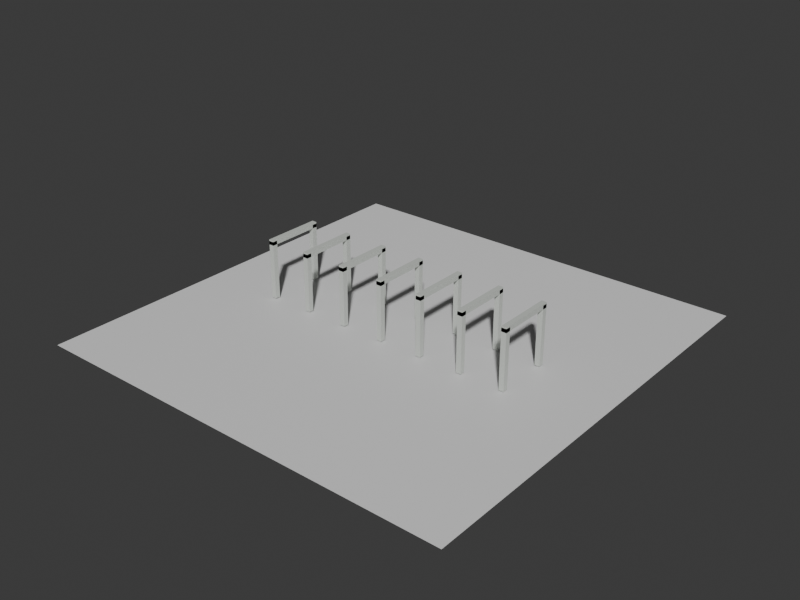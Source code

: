 # Source: shangsheng-bicycle-parking-massing.blend  (saved by Blender 5.2.44; exported with 4.5.12 LTS)
import bpy
from mathutils import Matrix  # noqa: F401  (used for matrix-valued properties, if any)

bpy.ops.wm.read_factory_settings(use_empty=True)
scene = bpy.context.scene
scene.name = 'Scene'

# ---- collections
col_collection = bpy.data.collections.new('Collection'); scene.collection.children.link(col_collection)

# ---- materials (node trees are filled in below, after node groups)
mat_shangsheng_bicycle_parking_neutral_massing_material = bpy.data.materials.new('shangsheng-bicycle-parking-neutral-massing-material')
mat_shangsheng_bicycle_parking_neutral_massing_material.diffuse_color = (0.58, 0.61, 0.57, 1.0)
mat_shangsheng_bicycle_parking_neutral_massing_material.roughness = 0.92
mat_test_preview_ground_material = bpy.data.materials.new('test-preview-ground-material')
mat_test_preview_ground_material.diffuse_color = (0.14, 0.17, 0.18, 1.0)

# ---- material node trees
mat_shangsheng_bicycle_parking_neutral_massing_material.use_nodes = True; mat_shangsheng_bicycle_parking_neutral_massing_material.node_tree.nodes.clear()
_N = mat_shangsheng_bicycle_parking_neutral_massing_material.node_tree.nodes; _L = mat_shangsheng_bicycle_parking_neutral_massing_material.node_tree.links
n0 = _N.new('ShaderNodeBsdfPrincipled'); n0.name = 'Principled BSDF'; n0.location = (-200, 100)
n0.inputs[0].default_value = (0.58, 0.61, 0.57, 1.0)
n0.inputs[2].default_value = 0.92
n0.inputs[10].default_value = 0.005
n1 = _N.new('ShaderNodeOutputMaterial'); n1.name = 'Material Output'; n1.location = (200, 100)
_L.new(n0.outputs[0], n1.inputs[0])
n1.is_active_output = True
mat_test_preview_ground_material.use_nodes = True; mat_test_preview_ground_material.node_tree.nodes.clear()
_N = mat_test_preview_ground_material.node_tree.nodes; _L = mat_test_preview_ground_material.node_tree.links
n0 = _N.new('ShaderNodeBsdfPrincipled'); n0.name = 'Principled BSDF'; n0.location = (-200, 100)
n0.inputs[10].default_value = 0.005
n1 = _N.new('ShaderNodeOutputMaterial'); n1.name = 'Material Output'; n1.location = (200, 100)
_L.new(n0.outputs[0], n1.inputs[0])
n1.is_active_output = True

# ---- world
world_world = bpy.data.worlds.new('World'); scene.world = world_world
world_world.use_nodes = True; world_world.node_tree.nodes.clear()
_N = world_world.node_tree.nodes; _L = world_world.node_tree.links
n0 = _N.new('ShaderNodeOutputWorld'); n0.name = 'World Output'; n0.location = (200, 100)
n1 = _N.new('ShaderNodeBackground'); n1.name = 'Background'; n1.location = (-200, 100)
n1.inputs[0].default_value = (0.05088, 0.05088, 0.05088, 1.0)
_L.new(n1.outputs[0], n0.inputs[0])
n0.is_active_output = True
world_world.color = (0.035, 0.043, 0.045)
world_world.sun_shadow_jitter_overblur = 0.0

# ---- meshes
me_shangsheng_bicycle_parking_neutral_massing_mesh = bpy.data.meshes.new('shangsheng-bicycle-parking-neutral-massing-mesh')
me_shangsheng_bicycle_parking_neutral_massing_mesh.from_pydata([(-2.385, -0.515, 0.0), (-2.385, -0.515, 1.04), (-2.385, -0.425, 0.0), (-2.385, -0.425, 1.04), (-2.295, -0.515, 0.0), (-2.295, -0.515, 1.04), (-2.295, -0.425, 0.0), (-2.295, -0.425, 1.04), (-2.385, 0.425, 0.0), (-2.385, 0.425, 1.04), (-2.385, 0.515, 0.0), (-2.385, 0.515, 1.04), (-2.295, 0.425, 0.0), (-2.295, 0.425, 1.04), (-2.295, 0.515, 0.0), (-2.295, 0.515, 1.04), (-2.385, -0.515, 0.975), (-2.385, -0.515, 1.065), (-2.385, 0.515, 0.975), (-2.385, 0.515, 1.065), (-2.295, -0.515, 0.975), (-2.295, -0.515, 1.065), (-2.295, 0.515, 0.975), (-2.295, 0.515, 1.065), (-1.605, -0.515, 0.0), (-1.605, -0.515, 1.04), (-1.605, -0.425, 0.0), (-1.605, -0.425, 1.04), (-1.515, -0.515, 0.0), (-1.515, -0.515, 1.04), (-1.515, -0.425, 0.0), (-1.515, -0.425, 1.04), (-1.605, 0.425, 0.0), (-1.605, 0.425, 1.04), (-1.605, 0.515, 0.0), (-1.605, 0.515, 1.04), (-1.515, 0.425, 0.0), (-1.515, 0.425, 1.04), (-1.515, 0.515, 0.0), (-1.515, 0.515, 1.04), (-1.605, -0.515, 0.975), (-1.605, -0.515, 1.065), (-1.605, 0.515, 0.975), (-1.605, 0.515, 1.065), (-1.515, -0.515, 0.975), (-1.515, -0.515, 1.065), (-1.515, 0.515, 0.975), (-1.515, 0.515, 1.065), (-0.825, -0.515, 0.0), (-0.825, -0.515, 1.04), (-0.825, -0.425, 0.0), (-0.825, -0.425, 1.04), (-0.735, -0.515, 0.0), (-0.735, -0.515, 1.04), (-0.735, -0.425, 0.0), (-0.735, -0.425, 1.04), (-0.825, 0.425, 0.0), (-0.825, 0.425, 1.04), (-0.825, 0.515, 0.0), (-0.825, 0.515, 1.04), (-0.735, 0.425, 0.0), (-0.735, 0.425, 1.04), (-0.735, 0.515, 0.0), (-0.735, 0.515, 1.04), (-0.825, -0.515, 0.975), (-0.825, -0.515, 1.065), (-0.825, 0.515, 0.975), (-0.825, 0.515, 1.065), (-0.735, -0.515, 0.975), (-0.735, -0.515, 1.065), (-0.735, 0.515, 0.975), (-0.735, 0.515, 1.065), (-0.045, -0.515, 0.0), (-0.045, -0.515, 1.04), (-0.045, -0.425, 0.0), (-0.045, -0.425, 1.04), (0.045, -0.515, 0.0), (0.045, -0.515, 1.04), (0.045, -0.425, 0.0), (0.045, -0.425, 1.04), (-0.045, 0.425, 0.0), (-0.045, 0.425, 1.04), (-0.045, 0.515, 0.0), (-0.045, 0.515, 1.04), (0.045, 0.425, 0.0), (0.045, 0.425, 1.04), (0.045, 0.515, 0.0), (0.045, 0.515, 1.04), (-0.045, -0.515, 0.975), (-0.045, -0.515, 1.065), (-0.045, 0.515, 0.975), (-0.045, 0.515, 1.065), (0.045, -0.515, 0.975), (0.045, -0.515, 1.065), (0.045, 0.515, 0.975), (0.045, 0.515, 1.065), (0.735, -0.515, 0.0), (0.735, -0.515, 1.04), (0.735, -0.425, 0.0), (0.735, -0.425, 1.04), (0.825, -0.515, 0.0), (0.825, -0.515, 1.04), (0.825, -0.425, 0.0), (0.825, -0.425, 1.04), (0.735, 0.425, 0.0), (0.735, 0.425, 1.04), (0.735, 0.515, 0.0), (0.735, 0.515, 1.04), (0.825, 0.425, 0.0), (0.825, 0.425, 1.04), (0.825, 0.515, 0.0), (0.825, 0.515, 1.04), (0.735, -0.515, 0.975), (0.735, -0.515, 1.065), (0.735, 0.515, 0.975), (0.735, 0.515, 1.065), (0.825, -0.515, 0.975), (0.825, -0.515, 1.065), (0.825, 0.515, 0.975), (0.825, 0.515, 1.065), (1.515, -0.515, 0.0), (1.515, -0.515, 1.04), (1.515, -0.425, 0.0), (1.515, -0.425, 1.04), (1.605, -0.515, 0.0), (1.605, -0.515, 1.04), (1.605, -0.425, 0.0), (1.605, -0.425, 1.04), (1.515, 0.425, 0.0), (1.515, 0.425, 1.04), (1.515, 0.515, 0.0), (1.515, 0.515, 1.04), (1.605, 0.425, 0.0), (1.605, 0.425, 1.04), (1.605, 0.515, 0.0), (1.605, 0.515, 1.04), (1.515, -0.515, 0.975), (1.515, -0.515, 1.065), (1.515, 0.515, 0.975), (1.515, 0.515, 1.065), (1.605, -0.515, 0.975), (1.605, -0.515, 1.065), (1.605, 0.515, 0.975), (1.605, 0.515, 1.065), (2.295, -0.515, 0.0), (2.295, -0.515, 1.04), (2.295, -0.425, 0.0), (2.295, -0.425, 1.04), (2.385, -0.515, 0.0), (2.385, -0.515, 1.04), (2.385, -0.425, 0.0), (2.385, -0.425, 1.04), (2.295, 0.425, 0.0), (2.295, 0.425, 1.04), (2.295, 0.515, 0.0), (2.295, 0.515, 1.04), (2.385, 0.425, 0.0), (2.385, 0.425, 1.04), (2.385, 0.515, 0.0), (2.385, 0.515, 1.04), (2.295, -0.515, 0.975), (2.295, -0.515, 1.065), (2.295, 0.515, 0.975), (2.295, 0.515, 1.065), (2.385, -0.515, 0.975), (2.385, -0.515, 1.065), (2.385, 0.515, 0.975), (2.385, 0.515, 1.065)], [], [(0, 1, 3, 2), (2, 3, 7, 6), (6, 7, 5, 4), (4, 5, 1, 0), (2, 6, 4, 0), (7, 3, 1, 5), (8, 9, 11, 10), (10, 11, 15, 14), (14, 15, 13, 12), (12, 13, 9, 8), (10, 14, 12, 8), (15, 11, 9, 13), (16, 17, 19, 18), (18, 19, 23, 22), (22, 23, 21, 20), (20, 21, 17, 16), (18, 22, 20, 16), (23, 19, 17, 21), (24, 25, 27, 26), (26, 27, 31, 30), (30, 31, 29, 28), (28, 29, 25, 24), (26, 30, 28, 24), (31, 27, 25, 29), (32, 33, 35, 34), (34, 35, 39, 38), (38, 39, 37, 36), (36, 37, 33, 32), (34, 38, 36, 32), (39, 35, 33, 37), (40, 41, 43, 42), (42, 43, 47, 46), (46, 47, 45, 44), (44, 45, 41, 40), (42, 46, 44, 40), (47, 43, 41, 45), (48, 49, 51, 50), (50, 51, 55, 54), (54, 55, 53, 52), (52, 53, 49, 48), (50, 54, 52, 48), (55, 51, 49, 53), (56, 57, 59, 58), (58, 59, 63, 62), (62, 63, 61, 60), (60, 61, 57, 56), (58, 62, 60, 56), (63, 59, 57, 61), (64, 65, 67, 66), (66, 67, 71, 70), (70, 71, 69, 68), (68, 69, 65, 64), (66, 70, 68, 64), (71, 67, 65, 69), (72, 73, 75, 74), (74, 75, 79, 78), (78, 79, 77, 76), (76, 77, 73, 72), (74, 78, 76, 72), (79, 75, 73, 77), (80, 81, 83, 82), (82, 83, 87, 86), (86, 87, 85, 84), (84, 85, 81, 80), (82, 86, 84, 80), (87, 83, 81, 85), (88, 89, 91, 90), (90, 91, 95, 94), (94, 95, 93, 92), (92, 93, 89, 88), (90, 94, 92, 88), (95, 91, 89, 93), (96, 97, 99, 98), (98, 99, 103, 102), (102, 103, 101, 100), (100, 101, 97, 96), (98, 102, 100, 96), (103, 99, 97, 101), (104, 105, 107, 106), (106, 107, 111, 110), (110, 111, 109, 108), (108, 109, 105, 104), (106, 110, 108, 104), (111, 107, 105, 109), (112, 113, 115, 114), (114, 115, 119, 118), (118, 119, 117, 116), (116, 117, 113, 112), (114, 118, 116, 112), (119, 115, 113, 117), (120, 121, 123, 122), (122, 123, 127, 126), (126, 127, 125, 124), (124, 125, 121, 120), (122, 126, 124, 120), (127, 123, 121, 125), (128, 129, 131, 130), (130, 131, 135, 134), (134, 135, 133, 132), (132, 133, 129, 128), (130, 134, 132, 128), (135, 131, 129, 133), (136, 137, 139, 138), (138, 139, 143, 142), (142, 143, 141, 140), (140, 141, 137, 136), (138, 142, 140, 136), (143, 139, 137, 141), (144, 145, 147, 146), (146, 147, 151, 150), (150, 151, 149, 148), (148, 149, 145, 144), (146, 150, 148, 144), (151, 147, 145, 149), (152, 153, 155, 154), (154, 155, 159, 158), (158, 159, 157, 156), (156, 157, 153, 152), (154, 158, 156, 152), (159, 155, 153, 157), (160, 161, 163, 162), (162, 163, 167, 166), (166, 167, 165, 164), (164, 165, 161, 160), (162, 166, 164, 160), (167, 163, 161, 165)])
_uv = me_shangsheng_bicycle_parking_neutral_massing_mesh.uv_layers.new(name='UVMap')
_uv.uv.foreach_set('vector', [0.375, 0.0, 0.625, 0.0, 0.625, 0.25, 0.375, 0.25, 0.375, 0.25, 0.625, 0.25, 0.625, 0.5, 0.375, 0.5, 0.375, 0.5, 0.625, 0.5, 0.625, 0.75, 0.375, 0.75, 0.375, 0.75, 0.625, 0.75, 0.625, 1.0, 0.375, 1.0, 0.125, 0.5, 0.375, 0.5, 0.375, 0.75, 0.125, 0.75, 0.625, 0.5, 0.875, 0.5, 0.875, 0.75, 0.625, 0.75, 0.375, 0.0, 0.625, 0.0, 0.625, 0.25, 0.375, 0.25, 0.375, 0.25, 0.625, 0.25, 0.625, 0.5, 0.375, 0.5, 0.375, 0.5, 0.625, 0.5, 0.625, 0.75, 0.375, 0.75, 0.375, 0.75, 0.625, 0.75, 0.625, 1.0, 0.375, 1.0, 0.125, 0.5, 0.375, 0.5, 0.375, 0.75, 0.125, 0.75, 0.625, 0.5, 0.875, 0.5, 0.875, 0.75, 0.625, 0.75, 0.375, 0.0, 0.625, 0.0, 0.625, 0.25, 0.375, 0.25, 0.375, 0.25, 0.625, 0.25, 0.625, 0.5, 0.375, 0.5, 0.375, 0.5, 0.625, 0.5, 0.625, 0.75, 0.375, 0.75, 0.375, 0.75, 0.625, 0.75, 0.625, 1.0, 0.375, 1.0, 0.125, 0.5, 0.375, 0.5, 0.375, 0.75, 0.125, 0.75, 0.625, 0.5, 0.875, 0.5, 0.875, 0.75, 0.625, 0.75, 0.375, 0.0, 0.625, 0.0, 0.625, 0.25, 0.375, 0.25, 0.375, 0.25, 0.625, 0.25, 0.625, 0.5, 0.375, 0.5, 0.375, 0.5, 0.625, 0.5, 0.625, 0.75, 0.375, 0.75, 0.375, 0.75, 0.625, 0.75, 0.625, 1.0, 0.375, 1.0, 0.125, 0.5, 0.375, 0.5, 0.375, 0.75, 0.125, 0.75, 0.625, 0.5, 0.875, 0.5, 0.875, 0.75, 0.625, 0.75, 0.375, 0.0, 0.625, 0.0, 0.625, 0.25, 0.375, 0.25, 0.375, 0.25, 0.625, 0.25, 0.625, 0.5, 0.375, 0.5, 0.375, 0.5, 0.625, 0.5, 0.625, 0.75, 0.375, 0.75, 0.375, 0.75, 0.625, 0.75, 0.625, 1.0, 0.375, 1.0, 0.125, 0.5, 0.375, 0.5, 0.375, 0.75, 0.125, 0.75, 0.625, 0.5, 0.875, 0.5, 0.875, 0.75, 0.625, 0.75, 0.375, 0.0, 0.625, 0.0, 0.625, 0.25, 0.375, 0.25, 0.375, 0.25, 0.625, 0.25, 0.625, 0.5, 0.375, 0.5, 0.375, 0.5, 0.625, 0.5, 0.625, 0.75, 0.375, 0.75, 0.375, 0.75, 0.625, 0.75, 0.625, 1.0, 0.375, 1.0, 0.125, 0.5, 0.375, 0.5, 0.375, 0.75, 0.125, 0.75, 0.625, 0.5, 0.875, 0.5, 0.875, 0.75, 0.625, 0.75, 0.375, 0.0, 0.625, 0.0, 0.625, 0.25, 0.375, 0.25, 0.375, 0.25, 0.625, 0.25, 0.625, 0.5, 0.375, 0.5, 0.375, 0.5, 0.625, 0.5, 0.625, 0.75, 0.375, 0.75, 0.375, 0.75, 0.625, 0.75, 0.625, 1.0, 0.375, 1.0, 0.125, 0.5, 0.375, 0.5, 0.375, 0.75, 0.125, 0.75, 0.625, 0.5, 0.875, 0.5, 0.875, 0.75, 0.625, 0.75, 0.375, 0.0, 0.625, 0.0, 0.625, 0.25, 0.375, 0.25, 0.375, 0.25, 0.625, 0.25, 0.625, 0.5, 0.375, 0.5, 0.375, 0.5, 0.625, 0.5, 0.625, 0.75, 0.375, 0.75, 0.375, 0.75, 0.625, 0.75, 0.625, 1.0, 0.375, 1.0, 0.125, 0.5, 0.375, 0.5, 0.375, 0.75, 0.125, 0.75, 0.625, 0.5, 0.875, 0.5, 0.875, 0.75, 0.625, 0.75, 0.375, 0.0, 0.625, 0.0, 0.625, 0.25, 0.375, 0.25, 0.375, 0.25, 0.625, 0.25, 0.625, 0.5, 0.375, 0.5, 0.375, 0.5, 0.625, 0.5, 0.625, 0.75, 0.375, 0.75, 0.375, 0.75, 0.625, 0.75, 0.625, 1.0, 0.375, 1.0, 0.125, 0.5, 0.375, 0.5, 0.375, 0.75, 0.125, 0.75, 0.625, 0.5, 0.875, 0.5, 0.875, 0.75, 0.625, 0.75, 0.375, 0.0, 0.625, 0.0, 0.625, 0.25, 0.375, 0.25, 0.375, 0.25, 0.625, 0.25, 0.625, 0.5, 0.375, 0.5, 0.375, 0.5, 0.625, 0.5, 0.625, 0.75, 0.375, 0.75, 0.375, 0.75, 0.625, 0.75, 0.625, 1.0, 0.375, 1.0, 0.125, 0.5, 0.375, 0.5, 0.375, 0.75, 0.125, 0.75, 0.625, 0.5, 0.875, 0.5, 0.875, 0.75, 0.625, 0.75, 0.375, 0.0, 0.625, 0.0, 0.625, 0.25, 0.375, 0.25, 0.375, 0.25, 0.625, 0.25, 0.625, 0.5, 0.375, 0.5, 0.375, 0.5, 0.625, 0.5, 0.625, 0.75, 0.375, 0.75, 0.375, 0.75, 0.625, 0.75, 0.625, 1.0, 0.375, 1.0, 0.125, 0.5, 0.375, 0.5, 0.375, 0.75, 0.125, 0.75, 0.625, 0.5, 0.875, 0.5, 0.875, 0.75, 0.625, 0.75, 0.375, 0.0, 0.625, 0.0, 0.625, 0.25, 0.375, 0.25, 0.375, 0.25, 0.625, 0.25, 0.625, 0.5, 0.375, 0.5, 0.375, 0.5, 0.625, 0.5, 0.625, 0.75, 0.375, 0.75, 0.375, 0.75, 0.625, 0.75, 0.625, 1.0, 0.375, 1.0, 0.125, 0.5, 0.375, 0.5, 0.375, 0.75, 0.125, 0.75, 0.625, 0.5, 0.875, 0.5, 0.875, 0.75, 0.625, 0.75, 0.375, 0.0, 0.625, 0.0, 0.625, 0.25, 0.375, 0.25, 0.375, 0.25, 0.625, 0.25, 0.625, 0.5, 0.375, 0.5, 0.375, 0.5, 0.625, 0.5, 0.625, 0.75, 0.375, 0.75, 0.375, 0.75, 0.625, 0.75, 0.625, 1.0, 0.375, 1.0, 0.125, 0.5, 0.375, 0.5, 0.375, 0.75, 0.125, 0.75, 0.625, 0.5, 0.875, 0.5, 0.875, 0.75, 0.625, 0.75, 0.375, 0.0, 0.625, 0.0, 0.625, 0.25, 0.375, 0.25, 0.375, 0.25, 0.625, 0.25, 0.625, 0.5, 0.375, 0.5, 0.375, 0.5, 0.625, 0.5, 0.625, 0.75, 0.375, 0.75, 0.375, 0.75, 0.625, 0.75, 0.625, 1.0, 0.375, 1.0, 0.125, 0.5, 0.375, 0.5, 0.375, 0.75, 0.125, 0.75, 0.625, 0.5, 0.875, 0.5, 0.875, 0.75, 0.625, 0.75, 0.375, 0.0, 0.625, 0.0, 0.625, 0.25, 0.375, 0.25, 0.375, 0.25, 0.625, 0.25, 0.625, 0.5, 0.375, 0.5, 0.375, 0.5, 0.625, 0.5, 0.625, 0.75, 0.375, 0.75, 0.375, 0.75, 0.625, 0.75, 0.625, 1.0, 0.375, 1.0, 0.125, 0.5, 0.375, 0.5, 0.375, 0.75, 0.125, 0.75, 0.625, 0.5, 0.875, 0.5, 0.875, 0.75, 0.625, 0.75, 0.375, 0.0, 0.625, 0.0, 0.625, 0.25, 0.375, 0.25, 0.375, 0.25, 0.625, 0.25, 0.625, 0.5, 0.375, 0.5, 0.375, 0.5, 0.625, 0.5, 0.625, 0.75, 0.375, 0.75, 0.375, 0.75, 0.625, 0.75, 0.625, 1.0, 0.375, 1.0, 0.125, 0.5, 0.375, 0.5, 0.375, 0.75, 0.125, 0.75, 0.625, 0.5, 0.875, 0.5, 0.875, 0.75, 0.625, 0.75, 0.375, 0.0, 0.625, 0.0, 0.625, 0.25, 0.375, 0.25, 0.375, 0.25, 0.625, 0.25, 0.625, 0.5, 0.375, 0.5, 0.375, 0.5, 0.625, 0.5, 0.625, 0.75, 0.375, 0.75, 0.375, 0.75, 0.625, 0.75, 0.625, 1.0, 0.375, 1.0, 0.125, 0.5, 0.375, 0.5, 0.375, 0.75, 0.125, 0.75, 0.625, 0.5, 0.875, 0.5, 0.875, 0.75, 0.625, 0.75, 0.375, 0.0, 0.625, 0.0, 0.625, 0.25, 0.375, 0.25, 0.375, 0.25, 0.625, 0.25, 0.625, 0.5, 0.375, 0.5, 0.375, 0.5, 0.625, 0.5, 0.625, 0.75, 0.375, 0.75, 0.375, 0.75, 0.625, 0.75, 0.625, 1.0, 0.375, 1.0, 0.125, 0.5, 0.375, 0.5, 0.375, 0.75, 0.125, 0.75, 0.625, 0.5, 0.875, 0.5, 0.875, 0.75, 0.625, 0.75, 0.375, 0.0, 0.625, 0.0, 0.625, 0.25, 0.375, 0.25, 0.375, 0.25, 0.625, 0.25, 0.625, 0.5, 0.375, 0.5, 0.375, 0.5, 0.625, 0.5, 0.625, 0.75, 0.375, 0.75, 0.375, 0.75, 0.625, 0.75, 0.625, 1.0, 0.375, 1.0, 0.125, 0.5, 0.375, 0.5, 0.375, 0.75, 0.125, 0.75, 0.625, 0.5, 0.875, 0.5, 0.875, 0.75, 0.625, 0.75, 0.375, 0.0, 0.625, 0.0, 0.625, 0.25, 0.375, 0.25, 0.375, 0.25, 0.625, 0.25, 0.625, 0.5, 0.375, 0.5, 0.375, 0.5, 0.625, 0.5, 0.625, 0.75, 0.375, 0.75, 0.375, 0.75, 0.625, 0.75, 0.625, 1.0, 0.375, 1.0, 0.125, 0.5, 0.375, 0.5, 0.375, 0.75, 0.125, 0.75, 0.625, 0.5, 0.875, 0.5, 0.875, 0.75, 0.625, 0.75, 0.375, 0.0, 0.625, 0.0, 0.625, 0.25, 0.375, 0.25, 0.375, 0.25, 0.625, 0.25, 0.625, 0.5, 0.375, 0.5, 0.375, 0.5, 0.625, 0.5, 0.625, 0.75, 0.375, 0.75, 0.375, 0.75, 0.625, 0.75, 0.625, 1.0, 0.375, 1.0, 0.125, 0.5, 0.375, 0.5, 0.375, 0.75, 0.125, 0.75, 0.625, 0.5, 0.875, 0.5, 0.875, 0.75, 0.625, 0.75])
me_shangsheng_bicycle_parking_neutral_massing_mesh.materials.append(mat_shangsheng_bicycle_parking_neutral_massing_material)
me_shangsheng_bicycle_parking_neutral_massing_mesh.update()
me_plane = bpy.data.meshes.new('Plane')
me_plane.from_pydata([(-3.816, -3.816, 0.0), (3.816, -3.816, 0.0), (-3.816, 3.816, 0.0), (3.816, 3.816, 0.0)], [], [(0, 1, 3, 2)])
_uv = me_plane.uv_layers.new(name='UVMap')
_uv.uv.foreach_set('vector', [0.0, 0.0, 1.0, 0.0, 1.0, 1.0, 0.0, 1.0])
me_plane.materials.append(mat_test_preview_ground_material)
me_plane.update()

# ---- objects
ob_shangsheng_bicycle_parking_neutral_massing = bpy.data.objects.new('shangsheng-bicycle-parking-neutral-massing', me_shangsheng_bicycle_parking_neutral_massing_mesh)
ob_test_preview_ground = bpy.data.objects.new('test-preview-ground', me_plane)

# ---- transforms, parenting, visibility, modifiers, constraints
ob_shangsheng_bicycle_parking_neutral_massing.location = (0.0, 0.0, 0.0)
ob_test_preview_ground.location = (0.0, 0.0, -0.025)

# ---- collection membership
col_collection.objects.link(ob_shangsheng_bicycle_parking_neutral_massing)
col_collection.objects.link(ob_test_preview_ground)

# ---- scene / render settings (as saved in the file)
scene.frame_start = 1; scene.frame_end = 250; scene.frame_set(1)
scene.render.engine = 'BLENDER_WORKBENCH'
scene.render.resolution_x = 960
scene.render.resolution_y = 720
scene.render.bake_bias = 0.0
scene.render.bake_samples = 0
scene.render.compositor_device = 'GPU'
scene.eevee.use_volume_custom_range = False
scene.eevee.fast_gi_thickness_near = 0.1
scene.eevee.fast_gi_thickness_far = 0.0
scene.eevee.ray_tracing_options.screen_trace_thickness = 0.1
bpy.context.view_layer.update()

# ---- added for rendering (the .blend has no active camera and no usable light): camera, sun
cam_auto = bpy.data.cameras.new('AutoCamera')
cam_auto.lens = 50.0
cam_auto.sensor_width = 36.0
cam_auto.clip_end = 1000.0
ob_auto_camera = bpy.data.objects.new('AutoCamera', cam_auto)
scene.collection.objects.link(ob_auto_camera)
ob_auto_camera.location = (10.037, -12.0444, 8.5496)
ob_auto_camera.rotation_euler = (1.09748, -7.21219e-08, 0.694738)
scene.camera = ob_auto_camera
light_auto_sun = bpy.data.lights.new('AutoSun', 'SUN')
light_auto_sun.energy = 3.0
light_auto_sun.angle = 0.0523599
ob_auto_sun = bpy.data.objects.new('AutoSun', light_auto_sun)
scene.collection.objects.link(ob_auto_sun)
ob_auto_sun.rotation_euler = (0.872665, 0.174533, 0.523599)
bpy.context.view_layer.update()

